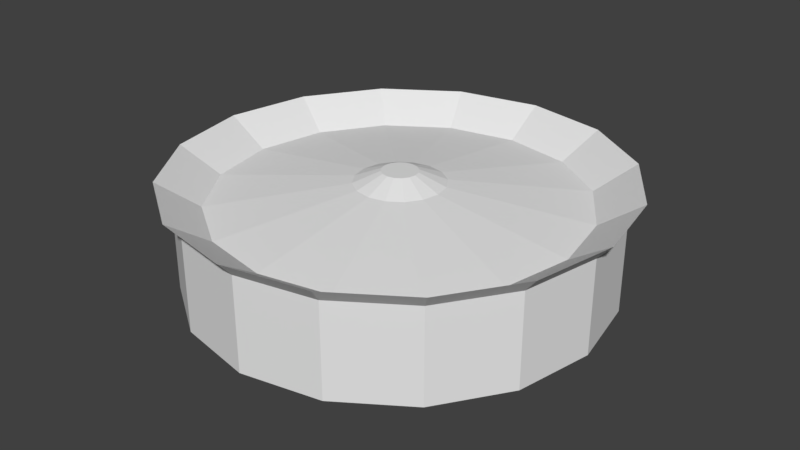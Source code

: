# Source: speaker.blend  (saved by Blender 2.78.0; exported with 4.5.12 LTS)
import bpy
from mathutils import Matrix  # noqa: F401  (used for matrix-valued properties, if any)

bpy.ops.wm.read_factory_settings(use_empty=True)
scene = bpy.context.scene
scene.name = 'Scene'

# ---- collections
col_collection_1 = bpy.data.collections.new('Collection 1'); scene.collection.children.link(col_collection_1)

# ---- world
world_world = bpy.data.worlds.new('World'); scene.world = world_world
world_world.color = (0.05088, 0.05088, 0.05088)
world_world.use_sun_shadow = False
world_world.sun_shadow_jitter_overblur = 0.0
world_world.cycles.sampling_method = 'MANUAL'

# ---- meshes
me_cylinder = bpy.data.meshes.new('Cylinder')
me_cylinder.from_pydata([(0.0, 1.0, -0.2104), (0.0, 1.0, 0.2401), (0.3827, 0.9239, -0.2104), (0.3827, 0.9239, 0.2401), (0.7071, 0.7071, -0.2104), (0.7071, 0.7071, 0.2401), (0.9239, 0.3827, -0.2104), (0.9239, 0.3827, 0.2401), (1.0, -4.371e-08, -0.2104), (1.0, -4.371e-08, 0.2401), (0.9239, -0.3827, -0.2104), (0.9239, -0.3827, 0.2401), (0.7071, -0.7071, -0.2104), (0.7071, -0.7071, 0.2401), (0.3827, -0.9239, -0.2104), (0.3827, -0.9239, 0.2401), (1.51e-07, -1.0, -0.2104), (1.51e-07, -1.0, 0.2401), (-0.3827, -0.9239, -0.2104), (-0.3827, -0.9239, 0.2401), (-0.7071, -0.7071, -0.2104), (-0.7071, -0.7071, 0.2401), (-0.9239, -0.3827, -0.2104), (-0.9239, -0.3827, 0.2401), (-1.0, 1.192e-08, -0.2104), (-1.0, 1.192e-08, 0.2401), (-0.9239, 0.3827, -0.2104), (-0.9239, 0.3827, 0.2401), (-0.7071, 0.7071, -0.2104), (-0.7071, 0.7071, 0.2401), (-0.3827, 0.9239, -0.2104), (-0.3827, 0.9239, 0.2401), (0.4096, 0.9888, 0.317), (-2.416e-09, 1.07, 0.317), (0.7568, 0.7568, 0.317), (0.9888, 0.4096, 0.317), (1.07, -4.757e-08, 0.317), (0.9888, -0.4096, 0.317), (0.7568, -0.7568, 0.317), (0.4096, -0.9888, 0.317), (1.592e-07, -1.07, 0.317), (-0.4096, -0.9888, 0.317), (-0.7568, -0.7568, 0.317), (-0.9888, -0.4096, 0.317), (-1.07, 1.198e-08, 0.317), (-0.9888, 0.4096, 0.317), (-0.7568, 0.7568, 0.317), (-0.4096, 0.9888, 0.317), (0.3338, 0.8059, 0.1902), (7.147e-09, 0.8723, 0.1902), (0.6168, 0.6168, 0.1902), (0.8059, 0.3338, 0.1902), (0.8723, -4.015e-08, 0.1902), (0.8059, -0.3338, 0.1902), (0.6168, -0.6168, 0.1902), (0.3338, -0.8059, 0.1902), (1.389e-07, -0.8723, 0.1902), (-0.3338, -0.8059, 0.1902), (-0.6168, -0.6168, 0.1902), (-0.8059, -0.3338, 0.1902), (-0.8723, 8.384e-09, 0.1902), (-0.8059, 0.3338, 0.1902), (-0.6168, 0.6168, 0.1902), (-0.3338, 0.8059, 0.1902), (0.08129, 0.1962, 0.2762), (3.251e-08, 0.2124, 0.2762), (0.1502, 0.1502, 0.2762), (0.1962, 0.08129, 0.2762), (0.2124, -1.541e-08, 0.2762), (0.1962, -0.08129, 0.2762), (0.1502, -0.1502, 0.2762), (0.08129, -0.1962, 0.2762), (6.458e-08, -0.2124, 0.2762), (-0.08129, -0.1962, 0.2762), (-0.1502, -0.1502, 0.2762), (-0.1962, -0.08129, 0.2762), (-0.2124, -3.594e-09, 0.2762), (-0.1962, 0.08129, 0.2762), (-0.1502, 0.1502, 0.2762), (-0.08129, 0.1962, 0.2762), (0.03284, 0.07928, 0.3297), (5.154e-08, 0.08581, 0.3297), (0.06068, 0.06068, 0.3297), (0.07928, 0.03284, 0.3297), (0.08581, -1.067e-08, 0.3297), (0.07928, -0.03284, 0.3297), (0.06068, -0.06068, 0.3297), (0.03284, -0.07928, 0.3297), (6.45e-08, -0.08581, 0.3297), (-0.03284, -0.07928, 0.3297), (-0.06068, -0.06068, 0.3297), (-0.07928, -0.03284, 0.3297), (-0.08581, -5.893e-09, 0.3297), (-0.07928, 0.03284, 0.3297), (-0.06068, 0.06068, 0.3297), (-0.03284, 0.07928, 0.3297)], [], [(0, 1, 3, 2), (2, 3, 5, 4), (4, 5, 7, 6), (6, 7, 9, 8), (8, 9, 11, 10), (10, 11, 13, 12), (12, 13, 15, 14), (14, 15, 17, 16), (16, 17, 19, 18), (18, 19, 21, 20), (20, 21, 23, 22), (22, 23, 25, 24), (24, 25, 27, 26), (26, 27, 29, 28), (21, 19, 41, 42), (28, 29, 31, 30), (30, 31, 1, 0), (0, 2, 4, 6, 8, 10, 12, 14, 16, 18, 20, 22, 24, 26, 28, 30), (44, 43, 59, 60), (31, 29, 46, 47), (7, 5, 34, 35), (17, 15, 39, 40), (3, 1, 33, 32), (27, 25, 44, 45), (13, 11, 37, 38), (23, 21, 42, 43), (1, 31, 47, 33), (9, 7, 35, 36), (19, 17, 40, 41), (29, 27, 45, 46), (5, 3, 32, 34), (15, 13, 38, 39), (25, 23, 43, 44), (11, 9, 36, 37), (50, 48, 64, 66), (37, 36, 52, 53), (45, 44, 60, 61), (38, 37, 53, 54), (46, 45, 61, 62), (39, 38, 54, 55), (47, 46, 62, 63), (40, 39, 55, 56), (32, 33, 49, 48), (33, 47, 63, 49), (41, 40, 56, 57), (34, 32, 48, 50), (42, 41, 57, 58), (35, 34, 50, 51), (43, 42, 58, 59), (36, 35, 51, 52), (71, 70, 86, 87), (58, 57, 73, 74), (51, 50, 66, 67), (59, 58, 74, 75), (52, 51, 67, 68), (60, 59, 75, 76), (53, 52, 68, 69), (61, 60, 76, 77), (54, 53, 69, 70), (62, 61, 77, 78), (55, 54, 70, 71), (63, 62, 78, 79), (56, 55, 71, 72), (48, 49, 65, 64), (49, 63, 79, 65), (57, 56, 72, 73), (80, 81, 95, 94, 93, 92, 91, 90, 89, 88, 87, 86, 85, 84, 83, 82), (79, 78, 94, 95), (72, 71, 87, 88), (64, 65, 81, 80), (65, 79, 95, 81), (73, 72, 88, 89), (66, 64, 80, 82), (74, 73, 89, 90), (67, 66, 82, 83), (75, 74, 90, 91), (68, 67, 83, 84), (76, 75, 91, 92), (69, 68, 84, 85), (77, 76, 92, 93), (70, 69, 85, 86), (78, 77, 93, 94)])
me_cylinder.use_remesh_preserve_volume = False
me_cylinder.use_remesh_preserve_attributes = False
me_cylinder.use_mirror_vertex_groups = False
me_cylinder.update()

# ---- objects
ob_cylinder = bpy.data.objects.new('Cylinder', me_cylinder)

# ---- transforms, parenting, visibility, modifiers, constraints
ob_cylinder.location = (0.0, 0.0, 0.0)
ob_cylinder.lineart.crease_threshold = 0.0

# ---- collection membership
col_collection_1.objects.link(ob_cylinder)

# ---- scene / render settings (as saved in the file)
scene.frame_start = 1; scene.frame_end = 250; scene.frame_set(1)
scene.render.engine = 'BLENDER_EEVEE_NEXT'
scene.render.resolution_percentage = 50
scene.render.dither_intensity = 0.0
scene.cycles.use_denoising = False
scene.cycles.samples = 128
scene.cycles.sampling_pattern = 'TABULATED_SOBOL'
scene.cycles.light_sampling_threshold = 0.0
scene.cycles.use_adaptive_sampling = False
scene.cycles.use_light_tree = False
scene.cycles.blur_glossy = 0.0
scene.cycles.sample_clamp_indirect = 0.0
scene.view_settings.view_transform = 'Standard'
bpy.context.view_layer.update()

# ---- added for rendering (the .blend has no active camera and no usable light): camera, sun
cam_auto = bpy.data.cameras.new('AutoCamera')
cam_auto.lens = 50.0
cam_auto.sensor_width = 36.0
cam_auto.clip_end = 1000.0
ob_auto_camera = bpy.data.objects.new('AutoCamera', cam_auto)
scene.collection.objects.link(ob_auto_camera)
ob_auto_camera.location = (2.84491, -3.41389, 2.33558)
ob_auto_camera.rotation_euler = (1.09748, -7.21219e-08, 0.694738)
scene.camera = ob_auto_camera
light_auto_sun = bpy.data.lights.new('AutoSun', 'SUN')
light_auto_sun.energy = 3.0
light_auto_sun.angle = 0.0523599
ob_auto_sun = bpy.data.objects.new('AutoSun', light_auto_sun)
scene.collection.objects.link(ob_auto_sun)
ob_auto_sun.rotation_euler = (0.872665, 0.174533, 0.523599)
bpy.context.view_layer.update()
